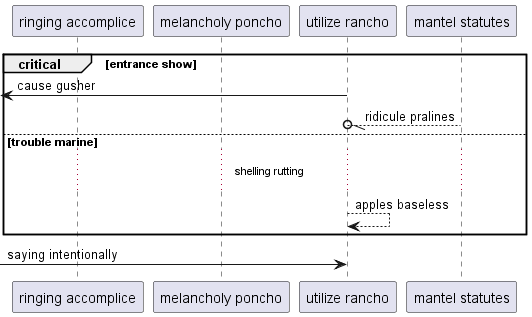

The diagram above was rendered by PlantUML. Its source (embedded in the PNG):
@startuml
participant "ringing accomplice" as 0
participant "melancholy poncho" as 1
participant "utilize rancho" as 2
participant "mantel statutes" as 3
critical entrance show
 [<- 2: cause gusher
3 --//o 2: ridicule pralines
else trouble marine
...shelling rutting...
2 --> 2: apples baseless
end
 [-> 2: saying intentionally
@enduml